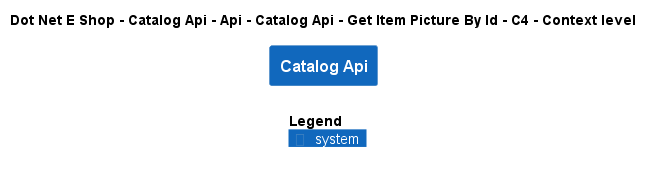

The diagram above was rendered by PlantUML. Its source (embedded in the PNG):
@startuml
!include ..\..\..\..\..\..\..\..\..\.c4s\C4_Context.puml

AddElementTag("c4interflow:lifecycle:new", $bgColor=green, $fontColor=#ffffff, $borderColor=green, $shadowing="False")
AddElementTag("c4interflow:lifecycle:changed", $bgColor=orange, $fontColor=#ffffff, $borderColor=orange, $shadowing="False")
AddElementTag("c4interflow:lifecycle:removed", $bgColor=red, $fontColor=#ffffff, $borderColor=red, $shadowing="False")

AddRelTag("c4interflow:lifecycle:new", $textColor=green, $lineColor=green)
AddRelTag("c4interflow:lifecycle:changed", $textColor=orange, $lineColor=orange)
AddRelTag("c4interflow:lifecycle:removed", $textColor=red, $lineColor=red)

SHOW_PERSON_PORTRAIT()
LAYOUT_TOP_DOWN()

skinparam linetype polyline

title Dot Net E Shop - Catalog Api - Api - Catalog Api - Get Item Picture By Id - C4 - Context level

System(DotNetEShop.SoftwareSystems.CatalogApi, "Catalog Api", "")



SHOW_LEGEND()
@enduml